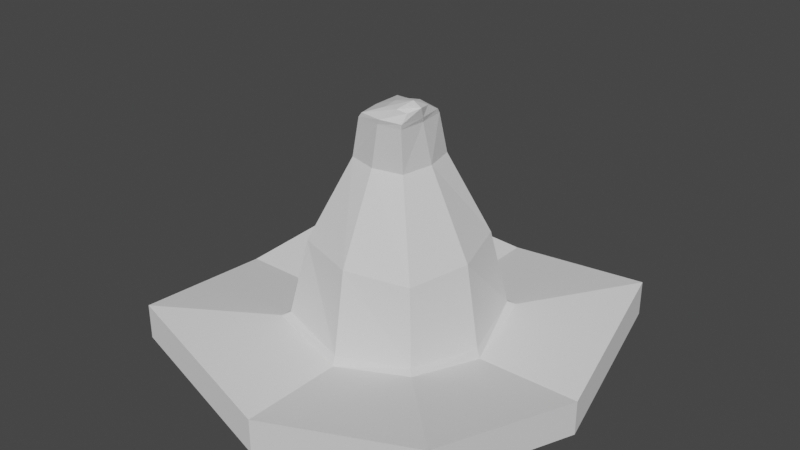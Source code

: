 # Source: Low_Poly_WizardHat.blend  (saved by Blender 2.82.7; exported with 4.5.12 LTS)
import bpy
from mathutils import Matrix  # noqa: F401  (used for matrix-valued properties, if any)

bpy.ops.wm.read_factory_settings(use_empty=True)
scene = bpy.context.scene
scene.name = 'Scene'

# ---- collections
col_collection = bpy.data.collections.new('Collection'); scene.collection.children.link(col_collection)

# ---- world
world_world = bpy.data.worlds.new('World'); scene.world = world_world
world_world.use_nodes = True; world_world.node_tree.nodes.clear()
_N = world_world.node_tree.nodes; _L = world_world.node_tree.links
n0 = _N.new('ShaderNodeOutputWorld'); n0.name = 'World Output'; n0.location = (300, 300)
n1 = _N.new('ShaderNodeBackground'); n1.name = 'Background'; n1.location = (10, 300)
n1.inputs[0].default_value = (0.05088, 0.05088, 0.05088, 1.0)
_L.new(n1.outputs[0], n0.inputs[0])
n0.is_active_output = True
world_world.color = (0.05088, 0.05088, 0.05088)
world_world.use_sun_shadow = False
world_world.sun_shadow_jitter_overblur = 0.0

# ---- meshes
me_cube_001 = bpy.data.meshes.new('Cube.001')
me_cube_001.from_pydata([(-0.7719, -0.7722, -0.7749), (-0.2764, -0.3553, 0.9076), (-0.7802, 0.7805, -0.7763), (-0.2803, 0.3047, 0.9499), (0.7802, -0.7805, -0.7763), (0.3395, -0.3651, 0.9014), (0.7719, 0.7722, -0.7749), (0.3312, 0.293, 0.9029), (-0.6349, -0.6338, 0.02302), (-0.7071, 0.7114, 0.01454), (0.6284, 0.6395, 0.02302), (0.7011, -0.7056, 0.01027), (0.0, 0.9744, -0.8755), (0.02574, 0.3767, 0.9061), (0.0, -0.9655, -0.8753), (0.02513, -0.4316, 0.9016), (0.009599, -0.834, 0.0001382), (-0.007034, 0.9084, -0.001407), (-0.9744, 0.0, -0.8755), (-0.3203, -0.01919, 0.9499), (0.9653, 0.0, -0.8753), (0.4026, -0.03197, 0.9016), (0.8288, -0.00984, 0.0001382), (-0.9017, 0.008208, 0.003217), (-0.6435, -0.6435, -0.8523), (-0.772, 0.0, -1.004), (0.0, 0.772, -1.004), (-0.6435, 0.6435, -0.8523), (0.772, 0.0, -1.004), (0.6435, 0.6435, -0.8523), (0.0, -0.772, -1.004), (0.6435, -0.6435, -0.8523), (0.0, 0.0, -0.9778), (1.0, 0.0, -0.9778), (0.8368, 0.8368, -0.8146), (0.0, 1.0, -0.9778), (-0.8368, 0.8368, -0.8146), (-1.0, 0.0, -0.9778), (-0.8368, -0.8368, -0.8146), (0.0, -1.0, -0.9778), (0.8368, -0.8368, -0.8146), (1.0, -3.387e-10, -1.155), (0.8368, 0.8368, -0.9919), (0.0, 1.0, -1.155), (-0.8368, 0.8368, -0.9919), (-1.0, -3.387e-10, -1.155), (-0.8368, -0.8368, -0.9919), (0.0, -1.0, -1.155), (0.8368, -0.8368, -0.9919), (0.772, -3.387e-10, -1.181), (0.6435, 0.6435, -1.03), (0.0, 0.772, -1.181), (-0.6435, 0.6435, -1.03), (-0.772, -3.387e-10, -1.181), (-0.6435, -0.6435, -1.03), (0.0, -0.772, -1.181), (0.6435, -0.6435, -1.03), (2.094, 4.075e-09, -0.9701), (1.752, 1.752, -0.6284), (4.075e-09, 2.094, -0.9701), (-1.752, 1.752, -0.6284), (-2.094, 4.075e-09, -0.9701), (-1.752, -1.752, -0.6284), (4.075e-09, -2.094, -0.9701), (1.752, -1.752, -0.6284), (4.075e-09, 2.094, -1.341), (1.752, 1.752, -0.9996), (1.752, -1.752, -0.9996), (4.075e-09, -2.094, -1.341), (2.094, 3.366e-09, -1.341), (-1.752, 1.752, -0.9996), (-2.094, 3.366e-09, -1.341), (-1.752, -1.752, -0.9996), (-0.1146, -0.2047, 1.42), (-0.1146, 0.09741, 1.42), (0.1446, 0.1182, 1.377), (0.3921, 0.08752, 1.377), (0.4201, -0.1839, 1.377), (0.3921, -0.4554, 1.377), (0.1446, -0.4861, 1.377), (-0.103, -0.4554, 1.377), (0.1847, -0.2862, 1.552), (-0.08398, -0.2137, 1.434), (-0.1146, 0.09741, 1.42), (0.1798, 0.07558, 1.434), (0.4071, 0.04275, 1.431), (0.4436, -0.2137, 1.434), (0.4071, -0.4658, 1.431), (0.1798, -0.503, 1.434), (-0.05662, -0.4658, 1.431), (0.1805, -0.1385, 1.529), (0.3324, -0.1242, 1.552), (0.4262, -0.1246, 1.523), (0.4801, -0.2862, 1.552), (0.4262, -0.4122, 1.523), (0.3324, -0.4481, 1.552), (0.1639, -0.4122, 1.523), (0.4263, -0.3308, 1.624)], [], [(23, 19, 3, 9), (17, 13, 7, 10), (22, 21, 5, 11), (16, 15, 1, 8), (12, 6, 34, 35), (1, 15, 79, 80), (14, 16, 8, 0), (20, 22, 11, 4), (12, 17, 10, 6), (18, 23, 9, 2), (2, 9, 17, 12), (4, 11, 16, 14), (19, 1, 80, 73), (0, 18, 37, 38), (11, 5, 15, 16), (9, 3, 13, 17), (14, 0, 38, 39), (3, 19, 73, 74), (0, 8, 23, 18), (6, 10, 22, 20), (21, 7, 76, 77), (2, 12, 35, 36), (10, 7, 21, 22), (8, 1, 19, 23), (32, 28, 31, 30), (25, 32, 30, 24), (27, 26, 32, 25), (26, 29, 28, 32), (6, 20, 33, 34), (20, 4, 40, 33), (18, 2, 36, 37), (4, 14, 39, 40), (48, 41, 69, 67), (24, 30, 55, 54), (29, 26, 51, 50), (36, 35, 59, 60), (30, 31, 56, 55), (44, 45, 71, 70), (25, 24, 54, 53), (33, 40, 64, 57), (49, 50, 42, 41), (51, 52, 44, 43), (53, 54, 46, 45), (55, 56, 48, 47), (50, 51, 43, 42), (54, 55, 47, 46), (52, 53, 45, 44), (56, 49, 41, 48), (27, 25, 53, 52), (34, 33, 57, 58), (46, 47, 68, 72), (31, 28, 49, 56), (37, 36, 60, 61), (28, 29, 50, 49), (42, 43, 65, 66), (26, 27, 52, 51), (61, 60, 70, 71), (63, 62, 72, 68), (59, 58, 66, 65), (64, 63, 68, 67), (58, 57, 69, 66), (57, 64, 67, 69), (60, 59, 65, 70), (62, 61, 71, 72), (38, 37, 61, 62), (41, 42, 66, 69), (40, 39, 63, 64), (43, 44, 70, 65), (35, 34, 58, 59), (45, 46, 72, 71), (39, 38, 62, 63), (47, 48, 67, 68), (77, 76, 85, 86), (76, 75, 84, 85), (80, 79, 88, 89), (79, 78, 87, 88), (7, 13, 75, 76), (15, 5, 78, 79), (13, 3, 74, 75), (5, 21, 77, 78), (89, 88, 95, 96), (88, 87, 94, 95), (82, 89, 96, 81), (83, 82, 81, 90), (75, 74, 83, 84), (78, 77, 86, 87), (74, 73, 82, 83), (73, 80, 89, 82), (97, 81, 96, 95), (93, 97, 95, 94), (92, 91, 97, 93), (91, 90, 81, 97), (85, 84, 91, 92), (86, 85, 92, 93), (84, 83, 90, 91), (87, 86, 93, 94)])
_uv = me_cube_001.uv_layers.new(name='UVMap')
_uv.uv.foreach_set('vector', [0.5, 0.125, 0.625, 0.125, 0.625, 0.25, 0.5, 0.25, 0.5, 0.375, 0.625, 0.375, 0.625, 0.5, 0.5, 0.5, 0.5, 0.625, 0.625, 0.625, 0.625, 0.75, 0.5, 0.75, 0.5, 0.875, 0.625, 0.875, 0.625, 1.0, 0.5, 1.0, 0.375, 0.375, 0.375, 0.5, 0.375, 0.5, 0.375, 0.375, 0.625, 1.0, 0.625, 0.875, 0.625, 0.875, 0.625, 1.0, 0.375, 0.875, 0.5, 0.875, 0.5, 1.0, 0.375, 1.0, 0.375, 0.625, 0.5, 0.625, 0.5, 0.75, 0.375, 0.75, 0.375, 0.375, 0.5, 0.375, 0.5, 0.5, 0.375, 0.5, 0.375, 0.125, 0.5, 0.125, 0.5, 0.25, 0.375, 0.25, 0.375, 0.25, 0.5, 0.25, 0.5, 0.375, 0.375, 0.375, 0.375, 0.75, 0.5, 0.75, 0.5, 0.875, 0.375, 0.875, 0.625, 0.125, 0.625, 0.0, 0.625, 0.0, 0.625, 0.125, 0.375, 0.0, 0.375, 0.125, 0.375, 0.125, 0.375, 0.0, 0.5, 0.75, 0.625, 0.75, 0.625, 0.875, 0.5, 0.875, 0.5, 0.25, 0.625, 0.25, 0.625, 0.375, 0.5, 0.375, 0.375, 0.875, 0.375, 1.0, 0.375, 1.0, 0.375, 0.875, 0.625, 0.25, 0.625, 0.125, 0.625, 0.125, 0.625, 0.25, 0.375, 0.0, 0.5, 0.0, 0.5, 0.125, 0.375, 0.125, 0.375, 0.5, 0.5, 0.5, 0.5, 0.625, 0.375, 0.625, 0.625, 0.625, 0.625, 0.5, 0.625, 0.5, 0.625, 0.625, 0.375, 0.25, 0.375, 0.375, 0.375, 0.375, 0.375, 0.25, 0.5, 0.5, 0.625, 0.5, 0.625, 0.625, 0.5, 0.625, 0.5, 0.0, 0.625, 0.0, 0.625, 0.125, 0.5, 0.125, 0.25, 0.625, 0.3461, 0.6246, 0.3425, 0.7175, 0.2504, 0.7211, 0.1539, 0.6254, 0.25, 0.625, 0.2504, 0.7211, 0.1575, 0.7175, 0.1575, 0.5325, 0.2496, 0.5289, 0.25, 0.625, 0.1539, 0.6254, 0.2496, 0.5289, 0.3425, 0.5325, 0.3461, 0.6246, 0.25, 0.625, 0.375, 0.5, 0.375, 0.625, 0.375, 0.625, 0.375, 0.5, 0.375, 0.625, 0.375, 0.75, 0.375, 0.75, 0.375, 0.625, 0.375, 0.125, 0.375, 0.25, 0.375, 0.25, 0.375, 0.125, 0.375, 0.75, 0.375, 0.875, 0.375, 0.875, 0.375, 0.75, 0.375, 0.75, 0.375, 0.625, 0.375, 0.625, 0.375, 0.75, 0.1575, 0.7175, 0.2504, 0.7211, 0.2504, 0.7211, 0.1575, 0.7175, 0.3425, 0.5325, 0.2496, 0.5289, 0.2496, 0.5289, 0.3425, 0.5325, 0.375, 0.25, 0.375, 0.375, 0.375, 0.375, 0.375, 0.25, 0.2504, 0.7211, 0.3425, 0.7175, 0.3425, 0.7175, 0.2504, 0.7211, 0.125, 0.5, 0.125, 0.625, 0.125, 0.625, 0.125, 0.5, 0.1539, 0.6254, 0.1575, 0.7175, 0.1575, 0.7175, 0.1539, 0.6254, 0.375, 0.625, 0.375, 0.75, 0.375, 0.75, 0.375, 0.625, 0.3461, 0.6246, 0.3425, 0.5325, 0.375, 0.5, 0.375, 0.625, 0.2496, 0.5289, 0.1575, 0.5325, 0.125, 0.5, 0.25, 0.5, 0.1539, 0.6254, 0.1575, 0.7175, 0.125, 0.75, 0.125, 0.625, 0.2504, 0.7211, 0.3425, 0.7175, 0.375, 0.75, 0.25, 0.75, 0.3425, 0.5325, 0.2496, 0.5289, 0.25, 0.5, 0.375, 0.5, 0.1575, 0.7175, 0.2504, 0.7211, 0.25, 0.75, 0.125, 0.75, 0.1575, 0.5325, 0.1539, 0.6254, 0.125, 0.625, 0.125, 0.5, 0.3425, 0.7175, 0.3461, 0.6246, 0.375, 0.625, 0.375, 0.75, 0.1575, 0.5325, 0.1539, 0.6254, 0.1539, 0.6254, 0.1575, 0.5325, 0.375, 0.5, 0.375, 0.625, 0.375, 0.625, 0.375, 0.5, 0.125, 0.75, 0.25, 0.75, 0.25, 0.75, 0.125, 0.75, 0.3425, 0.7175, 0.3461, 0.6246, 0.3461, 0.6246, 0.3425, 0.7175, 0.375, 0.125, 0.375, 0.25, 0.375, 0.25, 0.375, 0.125, 0.3461, 0.6246, 0.3425, 0.5325, 0.3425, 0.5325, 0.3461, 0.6246, 0.375, 0.5, 0.25, 0.5, 0.25, 0.5, 0.375, 0.5, 0.2496, 0.5289, 0.1575, 0.5325, 0.1575, 0.5325, 0.2496, 0.5289, 0.375, 0.125, 0.375, 0.25, 0.375, 0.25, 0.375, 0.125, 0.375, 0.875, 0.375, 1.0, 0.375, 1.0, 0.375, 0.875, 0.375, 0.375, 0.375, 0.5, 0.375, 0.5, 0.375, 0.375, 0.375, 0.75, 0.375, 0.875, 0.375, 0.875, 0.375, 0.75, 0.375, 0.5, 0.375, 0.625, 0.375, 0.625, 0.375, 0.5, 0.375, 0.625, 0.375, 0.75, 0.375, 0.75, 0.375, 0.625, 0.375, 0.25, 0.375, 0.375, 0.375, 0.375, 0.375, 0.25, 0.375, 0.0, 0.375, 0.125, 0.375, 0.125, 0.375, 0.0, 0.375, 0.0, 0.375, 0.125, 0.375, 0.125, 0.375, 0.0, 0.375, 0.625, 0.375, 0.5, 0.375, 0.5, 0.375, 0.625, 0.375, 0.75, 0.375, 0.875, 0.375, 0.875, 0.375, 0.75, 0.25, 0.5, 0.125, 0.5, 0.125, 0.5, 0.25, 0.5, 0.375, 0.375, 0.375, 0.5, 0.375, 0.5, 0.375, 0.375, 0.125, 0.625, 0.125, 0.75, 0.125, 0.75, 0.125, 0.625, 0.375, 0.875, 0.375, 1.0, 0.375, 1.0, 0.375, 0.875, 0.25, 0.75, 0.375, 0.75, 0.375, 0.75, 0.25, 0.75, 0.625, 0.625, 0.625, 0.5, 0.625, 0.5, 0.625, 0.625, 0.625, 0.5, 0.625, 0.375, 0.625, 0.375, 0.625, 0.5, 0.625, 1.0, 0.625, 0.875, 0.625, 0.875, 0.625, 1.0, 0.625, 0.875, 0.625, 0.75, 0.625, 0.75, 0.625, 0.875, 0.625, 0.5, 0.625, 0.375, 0.625, 0.375, 0.625, 0.5, 0.625, 0.875, 0.625, 0.75, 0.625, 0.75, 0.625, 0.875, 0.625, 0.375, 0.625, 0.25, 0.625, 0.25, 0.625, 0.375, 0.625, 0.75, 0.625, 0.625, 0.625, 0.625, 0.625, 0.75, 0.625, 1.0, 0.625, 0.875, 0.625, 0.875, 0.625, 1.0, 0.625, 0.875, 0.625, 0.75, 0.625, 0.75, 0.625, 0.875, 0.625, 0.125, 0.625, 0.0, 0.625, 0.0, 0.625, 0.125, 0.625, 0.25, 0.625, 0.125, 0.625, 0.125, 0.625, 0.25, 0.625, 0.375, 0.625, 0.25, 0.625, 0.25, 0.625, 0.375, 0.625, 0.75, 0.625, 0.625, 0.625, 0.625, 0.625, 0.75, 0.625, 0.25, 0.625, 0.125, 0.625, 0.125, 0.625, 0.25, 0.625, 0.125, 0.625, 0.0, 0.625, 0.0, 0.625, 0.125, 0.75, 0.625, 0.875, 0.625, 0.875, 0.75, 0.75, 0.75, 0.625, 0.625, 0.75, 0.625, 0.75, 0.75, 0.625, 0.75, 0.625, 0.5, 0.75, 0.5, 0.75, 0.625, 0.625, 0.625, 0.75, 0.5, 0.875, 0.5, 0.875, 0.625, 0.75, 0.625, 0.625, 0.5, 0.625, 0.375, 0.625, 0.375, 0.625, 0.5, 0.625, 0.625, 0.625, 0.5, 0.625, 0.5, 0.625, 0.625, 0.625, 0.375, 0.625, 0.25, 0.625, 0.25, 0.625, 0.375, 0.625, 0.75, 0.625, 0.625, 0.625, 0.625, 0.625, 0.75])
me_cube_001.use_remesh_fix_poles = True
me_cube_001.use_remesh_preserve_attributes = False
me_cube_001.use_mirror_vertex_groups = False
me_cube_001.update()

# ---- objects
ob_cube = bpy.data.objects.new('Cube', me_cube_001)

# ---- transforms, parenting, visibility, modifiers, constraints
ob_cube.location = (0.0, 0.0, 0.0)
ob_cube.lineart.crease_threshold = 0.0

# ---- collection membership
col_collection.objects.link(ob_cube)

# ---- scene / render settings (as saved in the file)
scene.frame_start = 1; scene.frame_end = 250; scene.frame_set(1)
scene.render.engine = 'BLENDER_EEVEE_NEXT'
scene.cycles.use_denoising = False
scene.cycles.samples = 128
scene.cycles.sampling_pattern = 'TABULATED_SOBOL'
scene.cycles.use_adaptive_sampling = False
scene.cycles.use_light_tree = False
scene.view_settings.view_transform = 'Filmic'
bpy.context.view_layer.update()

# ---- added for rendering (the .blend has no active camera and no usable light): camera, sun
cam_auto = bpy.data.cameras.new('AutoCamera')
cam_auto.lens = 50.0
cam_auto.sensor_width = 36.0
cam_auto.clip_end = 1000.0
ob_auto_camera = bpy.data.objects.new('AutoCamera', cam_auto)
scene.collection.objects.link(ob_auto_camera)
ob_auto_camera.location = (6.1282, -7.35384, 5.04405)
ob_auto_camera.rotation_euler = (1.09748, -7.21219e-08, 0.694738)
scene.camera = ob_auto_camera
light_auto_sun = bpy.data.lights.new('AutoSun', 'SUN')
light_auto_sun.energy = 3.0
light_auto_sun.angle = 0.0523599
ob_auto_sun = bpy.data.objects.new('AutoSun', light_auto_sun)
scene.collection.objects.link(ob_auto_sun)
ob_auto_sun.rotation_euler = (0.872665, 0.174533, 0.523599)
bpy.context.view_layer.update()

